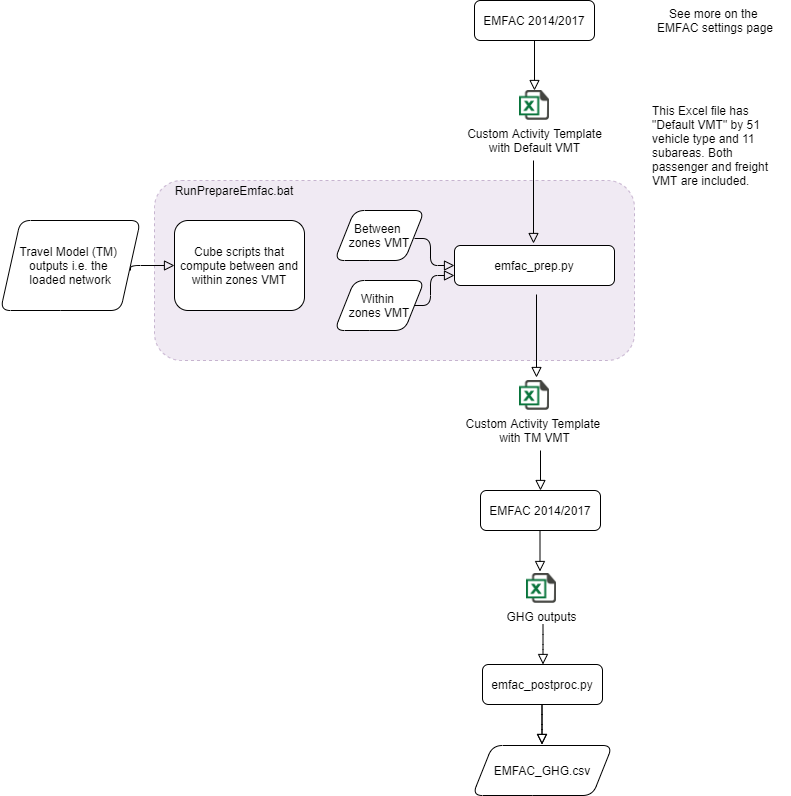

The diagram above was exported from draw.io. Its source (the exported page's mxGraphModel, read from the mxfile embedded in the PNG):
<mxGraphModel dx="1005" dy="666" grid="1" gridSize="10" guides="1" tooltips="1" connect="1" arrows="1" fold="1" page="1" pageScale="1" pageWidth="827" pageHeight="1169" math="0" shadow="0">
  <root>
    <mxCell id="WIyWlLk6GJQsqaUBKTNV-0" />
    <mxCell id="WIyWlLk6GJQsqaUBKTNV-1" parent="WIyWlLk6GJQsqaUBKTNV-0" />
    <mxCell id="GXx7u8WQw_bE6BbJTffm-54" value="" style="rounded=1;whiteSpace=wrap;html=1;fillColor=#e1d5e7;dashed=1;strokeColor=#9673a6;opacity=50;" vertex="1" parent="WIyWlLk6GJQsqaUBKTNV-1">
      <mxGeometry x="174" y="230" width="480" height="180" as="geometry" />
    </mxCell>
    <mxCell id="GXx7u8WQw_bE6BbJTffm-4" value="Custom Activity Template&lt;br&gt;with Default VMT" style="shape=image;html=1;verticalAlign=top;verticalLabelPosition=bottom;labelBackgroundColor=#ffffff;imageAspect=0;aspect=fixed;image=https://cdn3.iconfinder.com/data/icons/document-icons-2/30/647702-excel-128.png" vertex="1" parent="WIyWlLk6GJQsqaUBKTNV-1">
      <mxGeometry x="539" y="140" width="30" height="30" as="geometry" />
    </mxCell>
    <mxCell id="WIyWlLk6GJQsqaUBKTNV-2" value="" style="html=1;jettySize=auto;orthogonalLoop=1;fontSize=11;endArrow=block;endFill=0;endSize=8;strokeWidth=1;shadow=0;labelBackgroundColor=none;edgeStyle=orthogonalEdgeStyle;exitX=0.5;exitY=1;exitDx=0;exitDy=0;entryX=0.5;entryY=0;entryDx=0;entryDy=0;" parent="WIyWlLk6GJQsqaUBKTNV-1" source="WIyWlLk6GJQsqaUBKTNV-3" target="GXx7u8WQw_bE6BbJTffm-4" edge="1">
      <mxGeometry relative="1" as="geometry">
        <mxPoint x="390" y="160" as="targetPoint" />
      </mxGeometry>
    </mxCell>
    <mxCell id="WIyWlLk6GJQsqaUBKTNV-3" value="EMFAC 2014/2017" style="whiteSpace=wrap;html=1;fontSize=12;glass=0;strokeWidth=1;shadow=0;rounded=1;" parent="WIyWlLk6GJQsqaUBKTNV-1" vertex="1">
      <mxGeometry x="494" y="50" width="120" height="40" as="geometry" />
    </mxCell>
    <UserObject label="See more on the &lt;br&gt;EMFAC settings page" id="GXx7u8WQw_bE6BbJTffm-9">
      <mxCell style="text;html=1;strokeColor=none;fillColor=none;align=center;verticalAlign=middle;whiteSpace=wrap;" vertex="1" parent="WIyWlLk6GJQsqaUBKTNV-1">
        <mxGeometry x="660" y="60" width="150" height="20" as="geometry" />
      </mxCell>
    </UserObject>
    <mxCell id="GXx7u8WQw_bE6BbJTffm-12" value="This Excel file has &quot;Default VMT&quot; by 51 vehicle type and 11 subareas. Both passenger and freight VMT are included." style="text;html=1;strokeColor=none;fillColor=none;align=left;verticalAlign=middle;whiteSpace=wrap;" vertex="1" parent="WIyWlLk6GJQsqaUBKTNV-1">
      <mxGeometry x="670" y="140" width="140" height="110" as="geometry" />
    </mxCell>
    <mxCell id="GXx7u8WQw_bE6BbJTffm-55" value="RunPrepareEmfac.bat" style="text;html=1;strokeColor=none;fillColor=none;align=center;verticalAlign=middle;whiteSpace=wrap;rounded=0;dashed=1;" vertex="1" parent="WIyWlLk6GJQsqaUBKTNV-1">
      <mxGeometry x="174" y="230" width="160" height="20" as="geometry" />
    </mxCell>
    <mxCell id="GXx7u8WQw_bE6BbJTffm-58" value="Travel Model (TM)&amp;nbsp;&lt;br&gt;outputs i.e. the&amp;nbsp;&lt;br&gt;loaded network" style="shape=parallelogram;perimeter=parallelogramPerimeter;whiteSpace=wrap;html=1;fixedSize=1;rounded=1;fillColor=none;" vertex="1" parent="WIyWlLk6GJQsqaUBKTNV-1">
      <mxGeometry x="20" y="270" width="140" height="90" as="geometry" />
    </mxCell>
    <mxCell id="GXx7u8WQw_bE6BbJTffm-36" value="" style="html=1;jettySize=auto;orthogonalLoop=1;fontSize=11;endArrow=block;endFill=0;endSize=8;strokeWidth=1;shadow=0;labelBackgroundColor=none;edgeStyle=orthogonalEdgeStyle;entryX=0;entryY=0.5;entryDx=0;entryDy=0;" edge="1" parent="WIyWlLk6GJQsqaUBKTNV-1" target="GXx7u8WQw_bE6BbJTffm-15">
      <mxGeometry relative="1" as="geometry">
        <mxPoint x="434" y="288" as="sourcePoint" />
        <mxPoint x="563.5" y="300" as="targetPoint" />
        <Array as="points">
          <mxPoint x="450" y="288" />
          <mxPoint x="450" y="315" />
        </Array>
      </mxGeometry>
    </mxCell>
    <mxCell id="GXx7u8WQw_bE6BbJTffm-49" value="" style="group;rounded=1;" vertex="1" connectable="0" parent="WIyWlLk6GJQsqaUBKTNV-1">
      <mxGeometry x="194" y="260" width="440" height="130" as="geometry" />
    </mxCell>
    <UserObject label="emfac_prep.py" link="RunPrepareEmfac.bat" id="GXx7u8WQw_bE6BbJTffm-15">
      <mxCell style="whiteSpace=wrap;html=1;fontSize=12;glass=0;strokeWidth=1;shadow=0;rounded=1;" vertex="1" parent="GXx7u8WQw_bE6BbJTffm-49">
        <mxGeometry x="280" y="35" width="160" height="40" as="geometry" />
      </mxCell>
    </UserObject>
    <UserObject label="Cube scripts that compute between and within zones VMT" link="RunPrepareEmfac.bat" id="GXx7u8WQw_bE6BbJTffm-17">
      <mxCell style="whiteSpace=wrap;html=1;fontSize=12;glass=0;strokeWidth=1;shadow=0;rounded=1;" vertex="1" parent="GXx7u8WQw_bE6BbJTffm-49">
        <mxGeometry y="10" width="130" height="90" as="geometry" />
      </mxCell>
    </UserObject>
    <mxCell id="GXx7u8WQw_bE6BbJTffm-19" value="Between &lt;br&gt;zones VMT" style="shape=parallelogram;perimeter=parallelogramPerimeter;whiteSpace=wrap;html=1;fixedSize=1;rounded=1;" vertex="1" parent="GXx7u8WQw_bE6BbJTffm-49">
      <mxGeometry x="160" width="90" height="50" as="geometry" />
    </mxCell>
    <mxCell id="GXx7u8WQw_bE6BbJTffm-20" value="Within&amp;nbsp;&lt;br&gt;zones VMT" style="shape=parallelogram;perimeter=parallelogramPerimeter;whiteSpace=wrap;html=1;fixedSize=1;rounded=1;" vertex="1" parent="GXx7u8WQw_bE6BbJTffm-49">
      <mxGeometry x="160" y="70" width="90" height="50" as="geometry" />
    </mxCell>
    <mxCell id="GXx7u8WQw_bE6BbJTffm-67" value="" style="html=1;jettySize=auto;orthogonalLoop=1;fontSize=11;endArrow=block;endFill=0;endSize=8;strokeWidth=1;shadow=0;labelBackgroundColor=none;edgeStyle=orthogonalEdgeStyle;exitX=1;exitY=0.5;exitDx=0;exitDy=0;entryX=0;entryY=0.75;entryDx=0;entryDy=0;" edge="1" parent="GXx7u8WQw_bE6BbJTffm-49" source="GXx7u8WQw_bE6BbJTffm-20" target="GXx7u8WQw_bE6BbJTffm-15">
      <mxGeometry relative="1" as="geometry">
        <mxPoint x="250" y="38" as="sourcePoint" />
        <mxPoint x="266" y="65" as="targetPoint" />
        <Array as="points">
          <mxPoint x="256" y="95" />
          <mxPoint x="256" y="65" />
        </Array>
      </mxGeometry>
    </mxCell>
    <mxCell id="GXx7u8WQw_bE6BbJTffm-63" value="Custom Activity Template &lt;br&gt;with TM VMT" style="shape=image;html=1;verticalAlign=top;verticalLabelPosition=bottom;labelBackgroundColor=#ffffff;imageAspect=0;aspect=fixed;image=https://cdn3.iconfinder.com/data/icons/document-icons-2/30/647702-excel-128.png" vertex="1" parent="WIyWlLk6GJQsqaUBKTNV-1">
      <mxGeometry x="539" y="430" width="30" height="30" as="geometry" />
    </mxCell>
    <mxCell id="GXx7u8WQw_bE6BbJTffm-69" value="" style="html=1;jettySize=auto;orthogonalLoop=1;fontSize=11;endArrow=block;endFill=0;endSize=8;strokeWidth=1;shadow=0;labelBackgroundColor=none;edgeStyle=orthogonalEdgeStyle;entryX=0.5;entryY=0;entryDx=0;entryDy=0;" edge="1" parent="WIyWlLk6GJQsqaUBKTNV-1" target="GXx7u8WQw_bE6BbJTffm-81">
      <mxGeometry relative="1" as="geometry">
        <mxPoint x="560" y="500" as="sourcePoint" />
        <mxPoint x="559.5" y="535" as="targetPoint" />
      </mxGeometry>
    </mxCell>
    <mxCell id="GXx7u8WQw_bE6BbJTffm-72" value="" style="html=1;jettySize=auto;orthogonalLoop=1;fontSize=11;endArrow=block;endFill=0;endSize=8;strokeWidth=1;shadow=0;labelBackgroundColor=none;edgeStyle=orthogonalEdgeStyle;entryX=0;entryY=0.5;entryDx=0;entryDy=0;" edge="1" parent="WIyWlLk6GJQsqaUBKTNV-1" target="GXx7u8WQw_bE6BbJTffm-17">
      <mxGeometry relative="1" as="geometry">
        <mxPoint x="150" y="320" as="sourcePoint" />
        <mxPoint x="150" y="425" as="targetPoint" />
        <Array as="points">
          <mxPoint x="150" y="315" />
        </Array>
      </mxGeometry>
    </mxCell>
    <mxCell id="GXx7u8WQw_bE6BbJTffm-75" value="" style="html=1;jettySize=auto;orthogonalLoop=1;fontSize=11;endArrow=block;endFill=0;endSize=8;strokeWidth=1;shadow=0;labelBackgroundColor=none;edgeStyle=orthogonalEdgeStyle;entryX=0.5;entryY=0;entryDx=0;entryDy=0;" edge="1" parent="WIyWlLk6GJQsqaUBKTNV-1">
      <mxGeometry relative="1" as="geometry">
        <mxPoint x="553" y="210" as="sourcePoint" />
        <mxPoint x="553" y="293" as="targetPoint" />
      </mxGeometry>
    </mxCell>
    <mxCell id="GXx7u8WQw_bE6BbJTffm-76" value="" style="html=1;jettySize=auto;orthogonalLoop=1;fontSize=11;endArrow=block;endFill=0;endSize=8;strokeWidth=1;shadow=0;labelBackgroundColor=none;edgeStyle=orthogonalEdgeStyle;entryX=0.5;entryY=0;entryDx=0;entryDy=0;" edge="1" parent="WIyWlLk6GJQsqaUBKTNV-1">
      <mxGeometry relative="1" as="geometry">
        <mxPoint x="556" y="344" as="sourcePoint" />
        <mxPoint x="556" y="427" as="targetPoint" />
      </mxGeometry>
    </mxCell>
    <mxCell id="GXx7u8WQw_bE6BbJTffm-81" value="EMFAC 2014/2017" style="whiteSpace=wrap;html=1;fontSize=12;glass=0;strokeWidth=1;shadow=0;rounded=1;" vertex="1" parent="WIyWlLk6GJQsqaUBKTNV-1">
      <mxGeometry x="500" y="540" width="120" height="40" as="geometry" />
    </mxCell>
    <mxCell id="GXx7u8WQw_bE6BbJTffm-84" value="" style="html=1;jettySize=auto;orthogonalLoop=1;fontSize=11;endArrow=block;endFill=0;endSize=8;strokeWidth=1;shadow=0;labelBackgroundColor=none;edgeStyle=orthogonalEdgeStyle;entryX=0.5;entryY=0;entryDx=0;entryDy=0;" edge="1" parent="WIyWlLk6GJQsqaUBKTNV-1">
      <mxGeometry relative="1" as="geometry">
        <mxPoint x="559.5" y="581" as="sourcePoint" />
        <mxPoint x="559.5" y="621" as="targetPoint" />
        <Array as="points">
          <mxPoint x="559.5" y="581" />
        </Array>
      </mxGeometry>
    </mxCell>
    <mxCell id="GXx7u8WQw_bE6BbJTffm-85" value="GHG outputs" style="shape=image;html=1;verticalAlign=top;verticalLabelPosition=bottom;labelBackgroundColor=#ffffff;imageAspect=0;aspect=fixed;image=https://cdn3.iconfinder.com/data/icons/document-icons-2/30/647702-excel-128.png" vertex="1" parent="WIyWlLk6GJQsqaUBKTNV-1">
      <mxGeometry x="546" y="623" width="30" height="30" as="geometry" />
    </mxCell>
    <mxCell id="GXx7u8WQw_bE6BbJTffm-86" value="" style="html=1;jettySize=auto;orthogonalLoop=1;fontSize=11;endArrow=block;endFill=0;endSize=8;strokeWidth=1;shadow=0;labelBackgroundColor=none;edgeStyle=orthogonalEdgeStyle;entryX=0.5;entryY=0;entryDx=0;entryDy=0;" edge="1" parent="WIyWlLk6GJQsqaUBKTNV-1">
      <mxGeometry relative="1" as="geometry">
        <mxPoint x="562.5" y="674" as="sourcePoint" />
        <mxPoint x="562.5" y="714" as="targetPoint" />
        <Array as="points">
          <mxPoint x="562.5" y="694" />
          <mxPoint x="562.5" y="694" />
        </Array>
      </mxGeometry>
    </mxCell>
    <mxCell id="GXx7u8WQw_bE6BbJTffm-87" value="emfac_postproc.py" style="whiteSpace=wrap;html=1;fontSize=12;glass=0;strokeWidth=1;shadow=0;rounded=1;" vertex="1" parent="WIyWlLk6GJQsqaUBKTNV-1">
      <mxGeometry x="502" y="714" width="120" height="40" as="geometry" />
    </mxCell>
    <mxCell id="GXx7u8WQw_bE6BbJTffm-88" value="EMFAC_GHG.csv" style="shape=parallelogram;perimeter=parallelogramPerimeter;whiteSpace=wrap;html=1;fixedSize=1;rounded=1;" vertex="1" parent="WIyWlLk6GJQsqaUBKTNV-1">
      <mxGeometry x="492" y="795" width="140" height="50" as="geometry" />
    </mxCell>
    <mxCell id="GXx7u8WQw_bE6BbJTffm-89" value="" style="html=1;jettySize=auto;orthogonalLoop=1;fontSize=11;endArrow=block;endFill=0;endSize=8;strokeWidth=1;shadow=0;labelBackgroundColor=none;edgeStyle=orthogonalEdgeStyle;entryX=0.5;entryY=0;entryDx=0;entryDy=0;" edge="1" parent="WIyWlLk6GJQsqaUBKTNV-1">
      <mxGeometry relative="1" as="geometry">
        <mxPoint x="561.5" y="754" as="sourcePoint" />
        <mxPoint x="561.5" y="794" as="targetPoint" />
        <Array as="points">
          <mxPoint x="561.5" y="774" />
          <mxPoint x="561.5" y="774" />
        </Array>
      </mxGeometry>
    </mxCell>
    <mxCell id="nyab3hRXRssqzpIlh0Th-0" value="" style="html=1;jettySize=auto;orthogonalLoop=1;fontSize=11;endArrow=block;endFill=0;endSize=8;strokeWidth=1;shadow=0;labelBackgroundColor=none;edgeStyle=orthogonalEdgeStyle;entryX=0.5;entryY=0;entryDx=0;entryDy=0;" edge="1" parent="WIyWlLk6GJQsqaUBKTNV-1">
      <mxGeometry relative="1" as="geometry">
        <mxPoint x="561.5" y="754" as="sourcePoint" />
        <mxPoint x="561.5" y="794" as="targetPoint" />
        <Array as="points">
          <mxPoint x="561.5" y="774" />
          <mxPoint x="561.5" y="774" />
        </Array>
      </mxGeometry>
    </mxCell>
  </root>
</mxGraphModel>